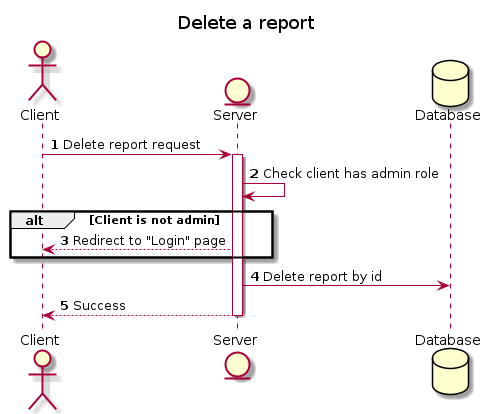

The diagram above was rendered by PlantUML. Its source (embedded in the PNG):
@startuml

title Delete a report
autonumber

actor Client 
entity Server 
Database Database 

Client -> Server : Delete report request

activate Server

Server -> Server : Check client has admin role

alt Client is not admin 
    Server --> Client : Redirect to "Login" page
end

Server -> Database : Delete report by id

Server --> Client : Success

deactivate Server

@enduml